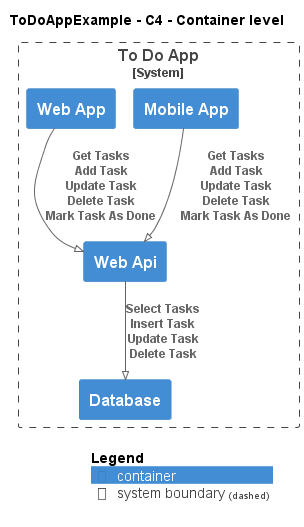

The diagram above was rendered by PlantUML. Its source (embedded in the PNG):
@startuml
!pragma layout smetana
!include ..\.c4s\C4_Container.puml

AddElementTag("c4interflow:lifecycle:new", $bgColor=green, $fontColor=#ffffff, $borderColor=green, $shadowing="False")
AddElementTag("c4interflow:lifecycle:changed", $bgColor=orange, $fontColor=#ffffff, $borderColor=orange, $shadowing="False")
AddElementTag("c4interflow:lifecycle:removed", $bgColor=red, $fontColor=#ffffff, $borderColor=red, $shadowing="False")

AddRelTag("c4interflow:lifecycle:new", $textColor=green, $lineColor=green)
AddRelTag("c4interflow:lifecycle:changed", $textColor=orange, $lineColor=orange)
AddRelTag("c4interflow:lifecycle:removed", $textColor=red, $lineColor=red)

SHOW_PERSON_PORTRAIT()
LAYOUT_TOP_DOWN()

skinparam linetype polyline

title ToDoAppExample - C4 - Container level


System_Boundary(ToDoAppExample.SoftwareSystems.ToDoApp, "To Do App") {
    Container(ToDoAppExample.SoftwareSystems.ToDoApp.Containers.Database, "Database", "", "")
    Container(ToDoAppExample.SoftwareSystems.ToDoApp.Containers.WebApi, "Web Api", "", "")
    Container(ToDoAppExample.SoftwareSystems.ToDoApp.Containers.MobileApp, "Mobile App", "", "")
    Container(ToDoAppExample.SoftwareSystems.ToDoApp.Containers.WebApp, "Web App", "", "")
}

Rel(ToDoAppExample.SoftwareSystems.ToDoApp.Containers.WebApi, ToDoAppExample.SoftwareSystems.ToDoApp.Containers.Database, "Select Tasks\nInsert Task\nUpdate Task\nDelete Task")
Rel(ToDoAppExample.SoftwareSystems.ToDoApp.Containers.MobileApp, ToDoAppExample.SoftwareSystems.ToDoApp.Containers.WebApi, "Get Tasks\nAdd Task\nUpdate Task\nDelete Task\nMark Task As Done")
Rel(ToDoAppExample.SoftwareSystems.ToDoApp.Containers.WebApp, ToDoAppExample.SoftwareSystems.ToDoApp.Containers.WebApi, "Get Tasks\nAdd Task\nUpdate Task\nDelete Task\nMark Task As Done")


SHOW_LEGEND()
@enduml